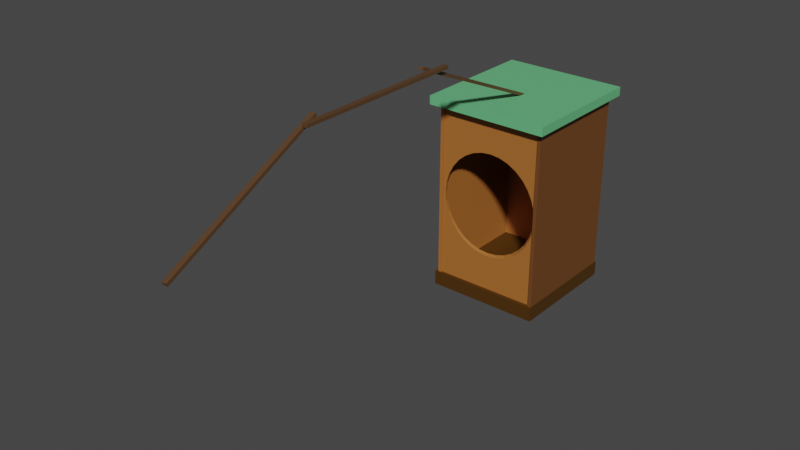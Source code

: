 # Source: Birdhouse.blend  (saved by Blender 2.82.7; exported with 4.5.12 LTS)
import bpy
from mathutils import Matrix  # noqa: F401  (used for matrix-valued properties, if any)

bpy.ops.wm.read_factory_settings(use_empty=True)
scene = bpy.context.scene
scene.name = 'Scene'

# ---- collections
col_collection = bpy.data.collections.new('Collection'); scene.collection.children.link(col_collection)

# ---- materials (node trees are filled in below, after node groups)
mat_material_010 = bpy.data.materials.new('Material.010')
mat_material_010.use_transparent_shadow = False
mat_material_010.diffuse_color = (0.07323, 0.02923, 0.0008665, 1.0)
mat_material_001 = bpy.data.materials.new('Material.001')
mat_material_001.use_transparent_shadow = False
mat_material_001.diffuse_color = (0.1389, 0.5173, 0.2201, 1.0)
mat_material_005 = bpy.data.materials.new('Material.005')
mat_material_005.use_transparent_shadow = False
mat_material_005.diffuse_color = (0.4109, 0.144, 0.02812, 1.0)
mat_material_012 = bpy.data.materials.new('Material.012')
mat_material_012.use_transparent_shadow = False
mat_material_012.diffuse_color = (0.4109, 0.144, 0.02812, 1.0)
mat_material_013 = bpy.data.materials.new('Material.013')
mat_material_013.use_transparent_shadow = False
mat_material_013.diffuse_color = (0.4109, 0.144, 0.02812, 1.0)
mat_material_006 = bpy.data.materials.new('Material.006')
mat_material_006.use_transparent_shadow = False
mat_material_006.diffuse_color = (0.09849, 0.04754, 0.02063, 1.0)
mat_material = bpy.data.materials.new('Material')
mat_material.use_transparent_shadow = False
mat_material.diffuse_color = (0.09849, 0.04754, 0.02063, 1.0)

# ---- material node trees
mat_material_010.use_nodes = True; mat_material_010.node_tree.nodes.clear()
_N = mat_material_010.node_tree.nodes; _L = mat_material_010.node_tree.links
n0 = _N.new('ShaderNodeOutputMaterial'); n0.name = 'Material Output'; n0.location = (300, 300)
n1 = _N.new('ShaderNodeBsdfPrincipled'); n1.name = 'Principled BSDF'; n1.location = (10, 300)
n1.distribution = 'GGX'
n1.subsurface_method = 'BURLEY'
n1.inputs[0].default_value = (0.07227, 0.02956, 0.0009106, 1.0)
n1.inputs[3].default_value = 1.45
n1.inputs[27].default_value = (0.0, 0.0, 0.0, 1.0)
n1.inputs[28].default_value = 1.0
_L.new(n1.outputs[0], n0.inputs[0])
n0.is_active_output = True
mat_material_001.use_nodes = True; mat_material_001.node_tree.nodes.clear()
_N = mat_material_001.node_tree.nodes; _L = mat_material_001.node_tree.links
n0 = _N.new('ShaderNodeOutputMaterial'); n0.name = 'Material Output'; n0.location = (300, 300)
n1 = _N.new('ShaderNodeBsdfPrincipled'); n1.name = 'Principled BSDF'; n1.location = (10, 300)
n1.distribution = 'GGX'
n1.subsurface_method = 'BURLEY'
n1.inputs[0].default_value = (0.1384, 0.5149, 0.2195, 1.0)
n1.inputs[3].default_value = 1.45
n1.inputs[27].default_value = (0.0, 0.0, 0.0, 1.0)
n1.inputs[28].default_value = 1.0
_L.new(n1.outputs[0], n0.inputs[0])
n0.is_active_output = True
mat_material_005.use_nodes = True; mat_material_005.node_tree.nodes.clear()
_N = mat_material_005.node_tree.nodes; _L = mat_material_005.node_tree.links
n0 = _N.new('ShaderNodeOutputMaterial'); n0.name = 'Material Output'; n0.location = (300, 300)
n1 = _N.new('ShaderNodeBsdfPrincipled'); n1.name = 'Principled BSDF'; n1.location = (10, 300)
n1.distribution = 'GGX'
n1.subsurface_method = 'BURLEY'
n1.inputs[0].default_value = (0.4125, 0.1441, 0.02843, 1.0)
n1.inputs[3].default_value = 1.45
n1.inputs[27].default_value = (0.0, 0.0, 0.0, 1.0)
n1.inputs[28].default_value = 1.0
_L.new(n1.outputs[0], n0.inputs[0])
n0.is_active_output = True
mat_material_012.use_nodes = True; mat_material_012.node_tree.nodes.clear()
_N = mat_material_012.node_tree.nodes; _L = mat_material_012.node_tree.links
n0 = _N.new('ShaderNodeOutputMaterial'); n0.name = 'Material Output'; n0.location = (300, 300)
n1 = _N.new('ShaderNodeBsdfPrincipled'); n1.name = 'Principled BSDF'; n1.location = (10, 300)
n1.distribution = 'GGX'
n1.subsurface_method = 'BURLEY'
n1.inputs[0].default_value = (0.159, 0.05951, 0.0137, 1.0)
n1.inputs[3].default_value = 1.45
n1.inputs[27].default_value = (0.0, 0.0, 0.0, 1.0)
n1.inputs[28].default_value = 1.0
_L.new(n1.outputs[0], n0.inputs[0])
n0.is_active_output = True
mat_material_013.use_nodes = True; mat_material_013.node_tree.nodes.clear()
_N = mat_material_013.node_tree.nodes; _L = mat_material_013.node_tree.links
n0 = _N.new('ShaderNodeOutputMaterial'); n0.name = 'Material Output'; n0.location = (300, 300)
n1 = _N.new('ShaderNodeBsdfPrincipled'); n1.name = 'Principled BSDF'; n1.location = (10, 300)
n1.distribution = 'GGX'
n1.subsurface_method = 'BURLEY'
n1.inputs[0].default_value = (0.4125, 0.1441, 0.02843, 1.0)
n1.inputs[3].default_value = 1.45
n1.inputs[27].default_value = (0.0, 0.0, 0.0, 1.0)
n1.inputs[28].default_value = 1.0
_L.new(n1.outputs[0], n0.inputs[0])
n0.is_active_output = True
mat_material_006.use_nodes = True; mat_material_006.node_tree.nodes.clear()
_N = mat_material_006.node_tree.nodes; _L = mat_material_006.node_tree.links
n0 = _N.new('ShaderNodeOutputMaterial'); n0.name = 'Material Output'; n0.location = (307, 296)
n1 = _N.new('ShaderNodeBsdfPrincipled'); n1.name = 'Principled BSDF'; n1.location = (17, 296)
n1.distribution = 'GGX'
n1.subsurface_method = 'BURLEY'
n1.inputs[0].default_value = (0.09759, 0.04817, 0.02029, 1.0)
n1.inputs[3].default_value = 1.45
n1.inputs[27].default_value = (0.0, 0.0, 0.0, 1.0)
n1.inputs[28].default_value = 1.0
_L.new(n1.outputs[0], n0.inputs[0])
n0.is_active_output = True
mat_material.use_nodes = True; mat_material.node_tree.nodes.clear()
_N = mat_material.node_tree.nodes; _L = mat_material.node_tree.links
n0 = _N.new('ShaderNodeOutputMaterial'); n0.name = 'Material Output'; n0.location = (300, 300)
n1 = _N.new('ShaderNodeBsdfPrincipled'); n1.name = 'Principled BSDF'; n1.location = (-139, 320)
n1.distribution = 'GGX'
n1.subsurface_method = 'BURLEY'
n1.inputs[0].default_value = (0.09759, 0.04817, 0.02029, 1.0)
n1.inputs[3].default_value = 1.45
n1.inputs[27].default_value = (0.0, 0.0, 0.0, 1.0)
n1.inputs[28].default_value = 1.0
_L.new(n1.outputs[0], n0.inputs[0])
n0.is_active_output = True

# ---- world
world_world = bpy.data.worlds.new('World'); scene.world = world_world
world_world.use_nodes = True; world_world.node_tree.nodes.clear()
_N = world_world.node_tree.nodes; _L = world_world.node_tree.links
n0 = _N.new('ShaderNodeOutputWorld'); n0.name = 'World Output'; n0.location = (300, 300)
n1 = _N.new('ShaderNodeBackground'); n1.name = 'Background'; n1.location = (10, 300)
n1.inputs[0].default_value = (0.05088, 0.05088, 0.05088, 1.0)
_L.new(n1.outputs[0], n0.inputs[0])
n0.is_active_output = True
world_world.color = (0.05088, 0.05088, 0.05088)
world_world.use_sun_shadow = False
world_world.sun_shadow_jitter_overblur = 0.0

# ---- meshes
me_cube = bpy.data.meshes.new('Cube')
me_cube.from_pydata([(1.0, 1.0, 1.0), (1.0, 1.0, -1.0), (1.0, -1.0, 1.0), (1.0, -1.0, -1.0), (-1.0, 1.0, 1.0), (-1.0, 1.0, -1.0), (-1.0, -1.0, 1.0), (-1.0, -1.0, -1.0)], [], [(0, 4, 6, 2), (3, 2, 6, 7), (7, 6, 4, 5), (5, 1, 3, 7), (1, 0, 2, 3), (5, 4, 0, 1)])
_uv = me_cube.uv_layers.new(name='UVMap')
_uv.uv.foreach_set('vector', [0.625, 0.5, 0.875, 0.5, 0.875, 0.75, 0.625, 0.75, 0.375, 0.75, 0.625, 0.75, 0.625, 1.0, 0.375, 1.0, 0.375, 0.0, 0.625, 0.0, 0.625, 0.25, 0.375, 0.25, 0.125, 0.5, 0.375, 0.5, 0.375, 0.75, 0.125, 0.75, 0.375, 0.5, 0.625, 0.5, 0.625, 0.75, 0.375, 0.75, 0.375, 0.25, 0.625, 0.25, 0.625, 0.5, 0.375, 0.5])
me_cube.materials.append(mat_material_010)
me_cube.use_remesh_preserve_volume = False
me_cube.use_remesh_preserve_attributes = False
me_cube.use_mirror_vertex_groups = False
me_cube.update()
me_cube_001 = bpy.data.meshes.new('Cube.001')
me_cube_001.from_pydata([(1.0, 1.0, 1.0), (1.0, 1.0, -1.0), (1.0, -1.0, 1.0), (1.0, -1.0, -1.0), (-1.0, 1.0, 1.0), (-1.0, 1.0, -1.0), (-1.0, -1.0, 1.0), (-1.0, -1.0, -1.0)], [], [(0, 4, 6, 2), (3, 2, 6, 7), (7, 6, 4, 5), (5, 1, 3, 7), (1, 0, 2, 3), (5, 4, 0, 1)])
_uv = me_cube_001.uv_layers.new(name='UVMap')
_uv.uv.foreach_set('vector', [0.625, 0.5, 0.875, 0.5, 0.875, 0.75, 0.625, 0.75, 0.375, 0.75, 0.625, 0.75, 0.625, 1.0, 0.375, 1.0, 0.375, 0.0, 0.625, 0.0, 0.625, 0.25, 0.375, 0.25, 0.125, 0.5, 0.375, 0.5, 0.375, 0.75, 0.125, 0.75, 0.375, 0.5, 0.625, 0.5, 0.625, 0.75, 0.375, 0.75, 0.375, 0.25, 0.625, 0.25, 0.625, 0.5, 0.375, 0.5])
me_cube_001.materials.append(mat_material_001)
me_cube_001.use_remesh_preserve_volume = False
me_cube_001.use_remesh_preserve_attributes = False
me_cube_001.use_mirror_vertex_groups = False
me_cube_001.update()
me_cube_002 = bpy.data.meshes.new('Cube.002')
me_cube_002.from_pydata([(1.0, 1.0, 1.0), (1.0, 1.0, -1.0), (1.0, -1.0, 1.0), (1.0, -1.0, -1.0), (-1.0, 1.0, 1.0), (-1.0, 1.0, -1.0), (-1.0, -1.0, 1.0), (-1.0, -1.0, -1.0)], [], [(0, 4, 6, 2), (3, 2, 6, 7), (7, 6, 4, 5), (5, 1, 3, 7), (1, 0, 2, 3), (5, 4, 0, 1)])
_uv = me_cube_002.uv_layers.new(name='UVMap')
_uv.uv.foreach_set('vector', [0.625, 0.5, 0.875, 0.5, 0.875, 0.75, 0.625, 0.75, 0.375, 0.75, 0.625, 0.75, 0.625, 1.0, 0.375, 1.0, 0.375, 0.0, 0.625, 0.0, 0.625, 0.25, 0.375, 0.25, 0.125, 0.5, 0.375, 0.5, 0.375, 0.75, 0.125, 0.75, 0.375, 0.5, 0.625, 0.5, 0.625, 0.75, 0.375, 0.75, 0.375, 0.25, 0.625, 0.25, 0.625, 0.5, 0.375, 0.5])
me_cube_002.materials.append(mat_material_005)
me_cube_002.use_remesh_preserve_volume = False
me_cube_002.use_remesh_preserve_attributes = False
me_cube_002.use_mirror_vertex_groups = False
me_cube_002.update()
me_cube_003 = bpy.data.meshes.new('Cube.003')
me_cube_003.from_pydata([(1.0, 1.0, 1.0), (1.0, 1.0, -1.0), (1.0, -1.0, 1.0), (1.0, -1.0, -1.0), (-1.0, 1.0, 1.0), (-1.0, 1.0, -1.0), (-1.0, -1.0, 1.0), (-1.0, -1.0, -1.0)], [], [(0, 4, 6, 2), (3, 2, 6, 7), (7, 6, 4, 5), (5, 1, 3, 7), (1, 0, 2, 3), (5, 4, 0, 1)])
_uv = me_cube_003.uv_layers.new(name='UVMap')
_uv.uv.foreach_set('vector', [0.625, 0.5, 0.875, 0.5, 0.875, 0.75, 0.625, 0.75, 0.375, 0.75, 0.625, 0.75, 0.625, 1.0, 0.375, 1.0, 0.375, 0.0, 0.625, 0.0, 0.625, 0.25, 0.375, 0.25, 0.125, 0.5, 0.375, 0.5, 0.375, 0.75, 0.125, 0.75, 0.375, 0.5, 0.625, 0.5, 0.625, 0.75, 0.375, 0.75, 0.375, 0.25, 0.625, 0.25, 0.625, 0.5, 0.375, 0.5])
me_cube_003.materials.append(mat_material_012)
me_cube_003.use_remesh_preserve_volume = False
me_cube_003.use_remesh_preserve_attributes = False
me_cube_003.use_mirror_vertex_groups = False
me_cube_003.update()
me_cube_004 = bpy.data.meshes.new('Cube.004')
me_cube_004.from_pydata([(1.078, 0.9817, 0.5772), (1.078, 0.9817, -1.423), (1.071, -1.0, 1.017), (1.071, -1.0, -0.9832), (-1.0, 1.0, 1.0), (-1.0, 1.0, -1.0), (-1.0, -1.0, 1.0), (-1.0, -1.0, -1.0)], [], [(0, 4, 6, 2), (3, 2, 6, 7), (7, 6, 4, 5), (5, 1, 3, 7), (1, 0, 2, 3), (5, 4, 0, 1)])
_uv = me_cube_004.uv_layers.new(name='UVMap')
_uv.uv.foreach_set('vector', [0.625, 0.5, 0.875, 0.5, 0.875, 0.75, 0.625, 0.75, 0.375, 0.75, 0.625, 0.75, 0.625, 1.0, 0.375, 1.0, 0.375, 0.0, 0.625, 0.0, 0.625, 0.25, 0.375, 0.25, 0.125, 0.5, 0.375, 0.5, 0.375, 0.75, 0.125, 0.75, 0.375, 0.5, 0.625, 0.5, 0.625, 0.75, 0.375, 0.75, 0.375, 0.25, 0.625, 0.25, 0.625, 0.5, 0.375, 0.5])
me_cube_004.materials.append(mat_material_013)
me_cube_004.use_remesh_preserve_volume = False
me_cube_004.use_remesh_preserve_attributes = False
me_cube_004.use_mirror_vertex_groups = False
me_cube_004.update()
me_cube_005 = bpy.data.meshes.new('Cube.005')
me_cube_005.from_pydata([(1.0, 1.0, 1.0), (1.0, 1.0, -1.0), (1.0, -1.0, 1.0), (1.0, -1.0, -1.0), (-1.0, 1.0, 1.0), (-1.0, 1.0, -1.0), (-1.0, -1.0, 1.0), (-1.0, -1.0, -1.0)], [], [(0, 4, 6, 2), (3, 2, 6, 7), (7, 6, 4, 5), (5, 1, 3, 7), (1, 0, 2, 3), (5, 4, 0, 1)])
_uv = me_cube_005.uv_layers.new(name='UVMap')
_uv.uv.foreach_set('vector', [0.625, 0.5, 0.875, 0.5, 0.875, 0.75, 0.625, 0.75, 0.375, 0.75, 0.625, 0.75, 0.625, 1.0, 0.375, 1.0, 0.375, 0.0, 0.625, 0.0, 0.625, 0.25, 0.375, 0.25, 0.125, 0.5, 0.375, 0.5, 0.375, 0.75, 0.125, 0.75, 0.375, 0.5, 0.625, 0.5, 0.625, 0.75, 0.375, 0.75, 0.375, 0.25, 0.625, 0.25, 0.625, 0.5, 0.375, 0.5])
me_cube_005.materials.append(mat_material_006)
me_cube_005.use_remesh_preserve_volume = False
me_cube_005.use_remesh_preserve_attributes = False
me_cube_005.use_mirror_vertex_groups = False
me_cube_005.update()
me_cube_006 = bpy.data.meshes.new('Cube.006')
me_cube_006.from_pydata([(1.0, 1.0, 1.0), (1.0, 1.0, -1.0), (1.0, -1.0, 1.0), (1.0, -1.0, -1.0), (-1.0, 1.0, 1.0), (-1.0, 1.0, -1.0), (-1.0, -1.0, 1.0), (-1.0, -1.0, -1.0)], [], [(0, 4, 6, 2), (3, 2, 6, 7), (7, 6, 4, 5), (5, 1, 3, 7), (1, 0, 2, 3), (5, 4, 0, 1)])
_uv = me_cube_006.uv_layers.new(name='UVMap')
_uv.uv.foreach_set('vector', [0.625, 0.5, 0.875, 0.5, 0.875, 0.75, 0.625, 0.75, 0.375, 0.75, 0.625, 0.75, 0.625, 1.0, 0.375, 1.0, 0.375, 0.0, 0.625, 0.0, 0.625, 0.25, 0.375, 0.25, 0.125, 0.5, 0.375, 0.5, 0.375, 0.75, 0.125, 0.75, 0.375, 0.5, 0.625, 0.5, 0.625, 0.75, 0.375, 0.75, 0.375, 0.25, 0.625, 0.25, 0.625, 0.5, 0.375, 0.5])
me_cube_006.materials.append(mat_material)
me_cube_006.use_remesh_preserve_volume = False
me_cube_006.use_remesh_preserve_attributes = False
me_cube_006.use_mirror_vertex_groups = False
me_cube_006.update()
me_cube_014 = bpy.data.meshes.new('Cube.014')
me_cube_014.from_pydata([(1.078, 0.9817, 0.5772), (1.078, 0.9817, -1.423), (1.071, -1.0, 1.017), (1.071, -1.0, -0.9832), (-1.0, 1.0, 1.0), (-1.0, 1.0, -1.0), (-1.0, -1.0, 1.0), (-1.0, -1.0, -1.0), (-0.5546, 0.02479, 0.9094), (-0.5438, 0.2108, 0.9072), (-0.5116, 0.3896, 0.9006), (-0.4594, 0.5545, 0.89), (-0.3892, 0.6991, 0.8757), (-0.3037, 0.8178, 0.8583), (-0.206, 0.9061, 0.8384), (-0.1001, 0.9606, 0.8169), (0.01013, 0.9792, 0.7944), (0.1204, 0.9612, 0.772), (0.2265, 0.9073, 0.7504), (0.3242, 0.8195, 0.7305), (0.41, 0.7011, 0.7131), (0.4805, 0.5568, 0.6987), (0.5328, 0.3918, 0.7037), (0.5648, 0.2124, 0.7437), (0.5755, 0.02584, 0.7852), (0.5646, -0.1606, 0.8265), (0.5323, -0.3399, 0.866), (0.48, -0.505, 0.9022), (0.4097, -0.6498, 0.9337), (0.324, -0.7685, 0.9594), (0.2263, -0.8568, 0.9782), (0.1203, -0.9111, 0.9893), (0.01016, -0.9295, 0.9925), (-0.1, -0.9111, 0.9876), (-0.206, -0.8568, 0.9747), (-0.3036, -0.7685, 0.9543), (-0.3892, -0.6498, 0.9272), (-0.4595, -0.505, 0.8946), (-0.5117, -0.3401, 0.9006), (-0.5438, -0.1612, 0.9072), (-0.5508, -0.001461, -0.9964), (-0.5402, 0.1813, -0.9963), (-0.5086, 0.357, -0.996), (-0.4574, 0.5189, -1.005), (-0.3885, 0.6608, -1.051), (-0.3045, 0.7773, -1.094), (-0.2087, 0.8638, -1.132), (-0.1047, 0.9171, -1.166), (0.00343, 0.9351, -1.192), (0.1116, 0.9171, -1.21), (0.2155, 0.8638, -1.22), (0.3114, 0.7773, -1.22), (0.3954, 0.6608, -1.212), (0.4643, 0.5189, -1.194), (0.5155, 0.3569, -1.169), (0.547, 0.1812, -1.137), (0.5577, -0.001471, -1.099), (0.547, -0.1842, -1.056), (0.5155, -0.3599, -1.011), (0.4643, -0.5218, -0.9881), (0.3954, -0.6637, -0.9887), (0.3114, -0.7802, -0.9894), (0.2155, -0.8668, -0.9902), (0.1116, -0.9201, -0.991), (0.00343, -0.9381, -0.9919), (-0.1047, -0.9201, -0.9928), (-0.2087, -0.8668, -0.9936), (-0.3045, -0.7802, -0.9944), (-0.3885, -0.6637, -0.9951), (-0.4574, -0.5218, -0.9956), (-0.5086, -0.3599, -0.996), (-0.5402, -0.1842, -0.9963)], [], [(0, 4, 13, 14, 15, 16, 17, 18, 19, 20, 21, 22, 23, 24, 25, 26, 27, 28, 29, 2), (3, 2, 6, 7), (7, 6, 4, 5), (5, 1, 3, 61, 60, 59, 58, 57, 56, 55, 54, 53, 52, 51, 50, 49, 48, 47, 46, 45), (1, 0, 2, 3), (5, 4, 0, 1), (2, 29, 30, 31, 32, 33, 34, 35, 36, 37, 38, 39, 8, 9, 10, 11, 12, 13, 4, 6), (44, 43, 42, 41, 40, 71, 70, 69, 68, 67, 66, 65, 64, 63, 62, 61, 3, 7, 5, 45), (41, 42, 10, 9), (42, 43, 11, 10), (43, 44, 12, 11), (44, 45, 13, 12), (45, 46, 14, 13), (46, 47, 15, 14), (47, 48, 16, 15), (48, 49, 17, 16), (49, 50, 18, 17), (50, 51, 19, 18), (51, 52, 20, 19), (52, 53, 21, 20), (53, 54, 22, 21), (54, 55, 23, 22), (55, 56, 24, 23), (56, 57, 25, 24), (57, 58, 26, 25), (58, 59, 27, 26), (59, 60, 28, 27), (60, 61, 29, 28), (61, 62, 30, 29), (62, 63, 31, 30), (63, 64, 32, 31), (64, 65, 33, 32), (65, 66, 34, 33), (66, 67, 35, 34), (67, 68, 36, 35), (68, 69, 37, 36), (69, 70, 38, 37), (70, 71, 39, 38), (71, 40, 8, 39), (40, 41, 9, 8)])
_uv = me_cube_014.uv_layers.new(name='UVMap')
_uv.uv.foreach_set('vector', [0.625, 0.5, 0.875, 0.5, 0.791, 0.5219, 0.7793, 0.5108, 0.7667, 0.5039, 0.7534, 0.5015, 0.7401, 0.5036, 0.7273, 0.5101, 0.7154, 0.5209, 0.7048, 0.5355, 0.696, 0.5532, 0.6895, 0.5738, 0.6857, 0.5965, 0.6845, 0.6201, 0.6858, 0.6437, 0.6897, 0.6664, 0.696, 0.6873, 0.7046, 0.7056, 0.715, 0.7206, 0.625, 0.75, 0.375, 0.75, 0.625, 0.75, 0.625, 1.0, 0.375, 1.0, 0.375, 0.0, 0.625, 0.0, 0.625, 0.25, 0.375, 0.25, 0.125, 0.5, 0.375, 0.5, 0.375, 0.75, 0.2829, 0.7228, 0.2928, 0.7084, 0.3008, 0.6908, 0.3069, 0.6705, 0.3108, 0.6482, 0.3121, 0.6251, 0.3109, 0.602, 0.3071, 0.5798, 0.3009, 0.5594, 0.2927, 0.5415, 0.2826, 0.5268, 0.2712, 0.5159, 0.2587, 0.5093, 0.2457, 0.5071, 0.2326, 0.5095, 0.2201, 0.5164, 0.2084, 0.5276, 0.375, 0.5, 0.625, 0.5, 0.625, 0.75, 0.375, 0.75, 0.375, 0.25, 0.625, 0.25, 0.625, 0.5, 0.375, 0.5, 0.625, 0.75, 0.715, 0.7206, 0.7268, 0.7318, 0.7396, 0.7387, 0.753, 0.741, 0.7662, 0.7387, 0.7789, 0.7318, 0.7906, 0.7205, 0.8007, 0.7054, 0.8089, 0.6869, 0.8153, 0.6664, 0.8194, 0.6442, 0.8208, 0.621, 0.8196, 0.5978, 0.8158, 0.5755, 0.8095, 0.5548, 0.8012, 0.5367, 0.791, 0.5219, 0.875, 0.5, 0.875, 0.75, 0.1981, 0.5425, 0.1895, 0.5607, 0.1834, 0.5809, 0.1798, 0.6028, 0.1786, 0.6256, 0.1799, 0.6484, 0.1838, 0.6703, 0.1901, 0.6905, 0.1985, 0.7082, 0.2087, 0.7227, 0.2204, 0.7335, 0.233, 0.7401, 0.2461, 0.7423, 0.2591, 0.7401, 0.2715, 0.7335, 0.2829, 0.7228, 0.375, 0.75, 0.125, 0.75, 0.125, 0.5, 0.2084, 0.5276, 0.1798, 0.6028, 0.1834, 0.5809, 0.8158, 0.5755, 0.8196, 0.5978, 0.1834, 0.5809, 0.1895, 0.5607, 0.8095, 0.5548, 0.8158, 0.5755, 0.1895, 0.5607, 0.1981, 0.5425, 0.8012, 0.5367, 0.8095, 0.5548, 0.1981, 0.5425, 0.2084, 0.5276, 0.791, 0.5219, 0.8012, 0.5367, 0.2084, 0.5276, 0.2201, 0.5164, 0.7793, 0.5108, 0.791, 0.5219, 0.2201, 0.5164, 0.2326, 0.5095, 0.7667, 0.5039, 0.7793, 0.5108, 0.2326, 0.5095, 0.2457, 0.5071, 0.7534, 0.5015, 0.7667, 0.5039, 0.2457, 0.5071, 0.2587, 0.5093, 0.7401, 0.5036, 0.7534, 0.5015, 0.2587, 0.5093, 0.2712, 0.5159, 0.7273, 0.5101, 0.7401, 0.5036, 0.2712, 0.5159, 0.2826, 0.5268, 0.7154, 0.5209, 0.7273, 0.5101, 0.2826, 0.5268, 0.2927, 0.5415, 0.7048, 0.5355, 0.7154, 0.5209, 0.2927, 0.5415, 0.3009, 0.5594, 0.696, 0.5532, 0.7048, 0.5355, 0.3009, 0.5594, 0.3071, 0.5798, 0.6895, 0.5738, 0.696, 0.5532, 0.3071, 0.5798, 0.3109, 0.602, 0.6857, 0.5965, 0.6895, 0.5738, 0.3109, 0.602, 0.3121, 0.6251, 0.6845, 0.6201, 0.6857, 0.5965, 0.3121, 0.6251, 0.3108, 0.6482, 0.6858, 0.6437, 0.6845, 0.6201, 0.3108, 0.6482, 0.3069, 0.6705, 0.6897, 0.6664, 0.6858, 0.6437, 0.3069, 0.6705, 0.3008, 0.6908, 0.696, 0.6873, 0.6897, 0.6664, 0.3008, 0.6908, 0.2928, 0.7084, 0.7046, 0.7056, 0.696, 0.6873, 0.2928, 0.7084, 0.2829, 0.7228, 0.715, 0.7206, 0.7046, 0.7056, 0.2829, 0.7228, 0.2715, 0.7335, 0.7268, 0.7318, 0.715, 0.7206, 0.2715, 0.7335, 0.2591, 0.7401, 0.7396, 0.7387, 0.7268, 0.7318, 0.2591, 0.7401, 0.2461, 0.7423, 0.753, 0.741, 0.7396, 0.7387, 0.2461, 0.7423, 0.233, 0.7401, 0.7662, 0.7387, 0.753, 0.741, 0.233, 0.7401, 0.2204, 0.7335, 0.7789, 0.7318, 0.7662, 0.7387, 0.2204, 0.7335, 0.2087, 0.7227, 0.7906, 0.7205, 0.7789, 0.7318, 0.2087, 0.7227, 0.1985, 0.7082, 0.8007, 0.7054, 0.7906, 0.7205, 0.1985, 0.7082, 0.1901, 0.6905, 0.8089, 0.6869, 0.8007, 0.7054, 0.1901, 0.6905, 0.1838, 0.6703, 0.8153, 0.6664, 0.8089, 0.6869, 0.1838, 0.6703, 0.1799, 0.6484, 0.8194, 0.6442, 0.8153, 0.6664, 0.1799, 0.6484, 0.1786, 0.6256, 0.8208, 0.621, 0.8194, 0.6442, 0.1786, 0.6256, 0.1798, 0.6028, 0.8196, 0.5978, 0.8208, 0.621])
me_cube_014.materials.append(mat_material_013)
me_cube_014.use_remesh_preserve_volume = False
me_cube_014.use_remesh_preserve_attributes = False
me_cube_014.use_mirror_vertex_groups = False
me_cube_014.update()
me_cube_015 = bpy.data.meshes.new('Cube.015')
me_cube_015.from_pydata([(1.0, 1.0, 1.0), (1.0, 1.0, -1.0), (1.0, -1.0, 1.0), (1.0, -1.0, -1.0), (-1.0, 1.0, 1.0), (-1.0, 1.0, -1.0), (-1.0, -1.0, 1.0), (-1.0, -1.0, -1.0)], [], [(0, 4, 6, 2), (3, 2, 6, 7), (7, 6, 4, 5), (5, 1, 3, 7), (1, 0, 2, 3), (5, 4, 0, 1)])
_uv = me_cube_015.uv_layers.new(name='UVMap')
_uv.uv.foreach_set('vector', [0.625, 0.5, 0.875, 0.5, 0.875, 0.75, 0.625, 0.75, 0.375, 0.75, 0.625, 0.75, 0.625, 1.0, 0.375, 1.0, 0.375, 0.0, 0.625, 0.0, 0.625, 0.25, 0.375, 0.25, 0.125, 0.5, 0.375, 0.5, 0.375, 0.75, 0.125, 0.75, 0.375, 0.5, 0.625, 0.5, 0.625, 0.75, 0.375, 0.75, 0.375, 0.25, 0.625, 0.25, 0.625, 0.5, 0.375, 0.5])
me_cube_015.materials.append(mat_material_006)
me_cube_015.use_remesh_preserve_volume = False
me_cube_015.use_remesh_preserve_attributes = False
me_cube_015.use_mirror_vertex_groups = False
me_cube_015.update()

# ---- objects
ob_cube = bpy.data.objects.new('Cube', me_cube)
ob_cube_001 = bpy.data.objects.new('Cube.001', me_cube_001)
ob_cube_002 = bpy.data.objects.new('Cube.002', me_cube_002)
ob_cube_003 = bpy.data.objects.new('Cube.003', me_cube_003)
ob_cube_004 = bpy.data.objects.new('Cube.004', me_cube_004)
ob_cube_005 = bpy.data.objects.new('Cube.005', me_cube_005)
ob_cube_006 = bpy.data.objects.new('Cube.006', me_cube_006)
ob_cube_009 = bpy.data.objects.new('Cube.009', me_cube_014)
ob_cube_014 = bpy.data.objects.new('Cube.014', me_cube_015)

# ---- transforms, parenting, visibility, modifiers, constraints
ob_cube.location = (-0.02408, -1.162e-07, -2.337)
ob_cube.scale = (-2.842, -2.963, 0.3641)
ob_cube.lock_rotations_4d = False
ob_cube.empty_display_type = 'ARROWS'
ob_cube.lineart.crease_threshold = 0.0
ob_cube_001.location = (0.0, 0.0, 7.135)
ob_cube_001.scale = (-3.085, -3.304, 0.2198)
ob_cube_001.lock_rotations_4d = False
ob_cube_001.empty_display_type = 'ARROWS'
ob_cube_001.lineart.crease_threshold = 0.0
ob_cube_002.location = (-2.65, 4.563e-08, 2.413)
ob_cube_002.rotation_euler = (3.142, 1.571, 3.142)
ob_cube_002.scale = (4.888, 2.893, 0.08689)
ob_cube_002.lock_rotations_4d = False
ob_cube_002.empty_display_type = 'ARROWS'
ob_cube_002.lineart.crease_threshold = 0.0
ob_cube_003.location = (2.694, 4.75e-08, 2.383)
ob_cube_003.rotation_euler = (3.142, 1.571, 3.142)
ob_cube_003.scale = (4.888, 2.893, 0.08688)
ob_cube_003.lock_rotations_4d = False
ob_cube_003.empty_display_type = 'ARROWS'
ob_cube_003.lineart.crease_threshold = 0.0
ob_cube_004.location = (-0.006581, 2.806, 2.273)
ob_cube_004.rotation_euler = (-3.142, -1.571, 7.851)
ob_cube_004.scale = (4.542, 2.688, 0.08074)
ob_cube_004.lock_rotations_4d = False
ob_cube_004.empty_display_type = 'ARROWS'
ob_cube_004.lineart.crease_threshold = 0.0
ob_cube_005.location = (0.2408, -10.66, 10.31)
ob_cube_005.rotation_euler = (3.142, 0.0, -4.705)
ob_cube_005.scale = (-4.207, -0.1227, 0.07666)
ob_cube_005.lock_rotations_4d = False
ob_cube_005.empty_display_type = 'ARROWS'
ob_cube_005.lineart.crease_threshold = 0.0
ob_cube_006.location = (0.0, -3.962, 8.867)
ob_cube_006.rotation_euler = (-0.002489, 0.4107, -4.719)
ob_cube_006.scale = (-4.207, -0.1227, 0.07666)
ob_cube_006.lock_rotations_4d = False
ob_cube_006.empty_display_type = 'ARROWS'
ob_cube_006.lineart.crease_threshold = 0.0
ob_cube_009.location = (0.01958, -2.732, 2.506)
ob_cube_009.rotation_euler = (-3.142, 1.571, 7.851)
ob_cube_009.scale = (4.686, 2.654, 0.0752)
ob_cube_009.lock_rotations_4d = False
ob_cube_009.empty_display_type = 'ARROWS'
ob_cube_009.lineart.crease_threshold = 0.0
ob_cube_014.location = (0.06024, -17.85, 8.569)
ob_cube_014.rotation_euler = (3.138, -0.4764, -4.704)
ob_cube_014.scale = (-4.207, -0.1227, 0.07666)
ob_cube_014.lock_rotations_4d = False
ob_cube_014.empty_display_type = 'ARROWS'
ob_cube_014.lineart.crease_threshold = 0.0

# ---- collection membership
col_collection.objects.link(ob_cube)
col_collection.objects.link(ob_cube_001)
col_collection.objects.link(ob_cube_002)
col_collection.objects.link(ob_cube_003)
col_collection.objects.link(ob_cube_004)
col_collection.objects.link(ob_cube_005)
col_collection.objects.link(ob_cube_006)
col_collection.objects.link(ob_cube_009)
col_collection.objects.link(ob_cube_014)

# ---- scene / render settings (as saved in the file)
scene.frame_start = 1; scene.frame_end = 250; scene.frame_set(67)
scene.render.engine = 'BLENDER_EEVEE_NEXT'
scene.cycles.use_denoising = False
scene.cycles.samples = 128
scene.cycles.sampling_pattern = 'TABULATED_SOBOL'
scene.cycles.use_adaptive_sampling = False
scene.cycles.use_light_tree = False
scene.view_settings.view_transform = 'Filmic'
bpy.context.view_layer.update()

# ---- added for rendering (the .blend has no active camera and no usable light): camera, sun
cam_auto = bpy.data.cameras.new('AutoCamera')
cam_auto.lens = 50.0
cam_auto.sensor_width = 36.0
cam_auto.clip_end = 1000.0
ob_auto_camera = bpy.data.objects.new('AutoCamera', cam_auto)
scene.collection.objects.link(ob_auto_camera)
ob_auto_camera.location = (26.7687, -41.2851, 25.373)
ob_auto_camera.rotation_euler = (1.09748, -7.21219e-08, 0.694738)
scene.camera = ob_auto_camera
light_auto_sun = bpy.data.lights.new('AutoSun', 'SUN')
light_auto_sun.energy = 3.0
light_auto_sun.angle = 0.0523599
ob_auto_sun = bpy.data.objects.new('AutoSun', light_auto_sun)
scene.collection.objects.link(ob_auto_sun)
ob_auto_sun.rotation_euler = (0.872665, 0.174533, 0.523599)
bpy.context.view_layer.update()
